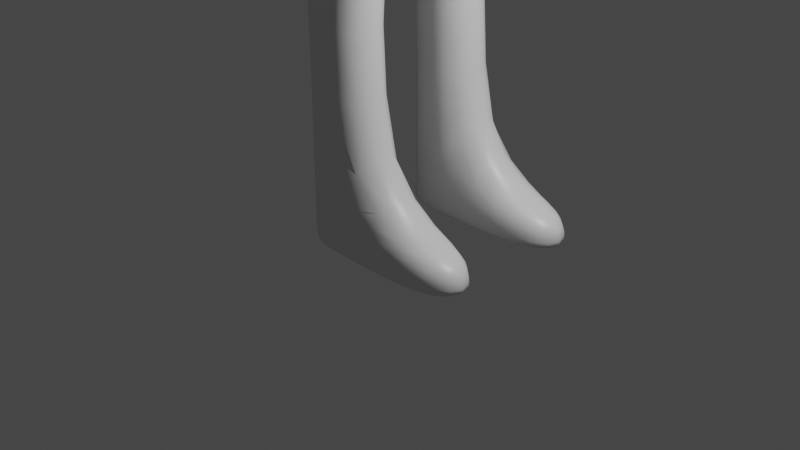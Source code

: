 # Source: 20220401t_day03_Part2.blend  (saved by Blender 3.0.42; exported with 4.5.12 LTS)
import bpy
from mathutils import Matrix  # noqa: F401  (used for matrix-valued properties, if any)

bpy.ops.wm.read_factory_settings(use_empty=True)
scene = bpy.context.scene
scene.name = 'Scene'

# ---- collections
col_collection = bpy.data.collections.new('Collection'); scene.collection.children.link(col_collection)

# ---- materials (node trees are filled in below, after node groups)
mat_material = bpy.data.materials.new('Material')
mat_material.alpha_threshold = 0.0
mat_material.use_transparent_shadow = False
mat_material.line_color = (0.0, 0.0, 0.0, 1.0)

# ---- material node trees
mat_material.use_nodes = True; mat_material.node_tree.nodes.clear()
_N = mat_material.node_tree.nodes; _L = mat_material.node_tree.links
n0 = _N.new('ShaderNodeOutputMaterial'); n0.name = 'Material Output'; n0.location = (300, 300)
n1 = _N.new('ShaderNodeBsdfPrincipled'); n1.name = 'Principled BSDF'; n1.location = (10, 300)
n1.distribution = 'GGX'
n1.subsurface_method = 'RANDOM_WALK_SKIN'
n1.inputs[2].default_value = 0.4
n1.inputs[3].default_value = 1.45
n1.inputs[27].default_value = (0.0, 0.0, 0.0, 1.0)
n1.inputs[28].default_value = 1.0
_L.new(n1.outputs[0], n0.inputs[0])
n0.is_active_output = True

# ---- world
world_world = bpy.data.worlds.new('World'); scene.world = world_world
world_world.use_nodes = True; world_world.node_tree.nodes.clear()
_N = world_world.node_tree.nodes; _L = world_world.node_tree.links
n0 = _N.new('ShaderNodeOutputWorld'); n0.name = 'World Output'; n0.location = (300, 300)
n1 = _N.new('ShaderNodeBackground'); n1.name = 'Background'; n1.location = (10, 300)
n1.inputs[0].default_value = (0.05088, 0.05088, 0.05088, 1.0)
_L.new(n1.outputs[0], n0.inputs[0])
n0.is_active_output = True
world_world.color = (0.05088, 0.05088, 0.05088)
world_world.use_sun_shadow = False
world_world.sun_shadow_jitter_overblur = 0.0

# ---- cameras
cam_camera = bpy.data.cameras.new('Camera')
cam_camera.clip_end = 100.0
cam_camera.ortho_scale = 7.314

# ---- lights
light_light = bpy.data.lights.new('Light', 'POINT')
light_light.transmission_factor = 0.0
light_light.energy = 1000.0
light_light.shadow_soft_size = 0.1
light_light.shadow_maximum_resolution = 0.006
light_light.use_absolute_resolution = True

# ---- meshes
me_cube = bpy.data.meshes.new('Cube')
me_cube.from_pydata([(1.0, 1.0, 6.836), (1.0, 1.0, 3.714), (1.0, -1.0, 6.836), (1.0, -1.0, 3.714), (-1.0, 1.0, 6.836), (-1.0, 1.0, 3.714), (-1.0, -1.0, 6.836), (-1.0, -1.0, 3.714), (-1.0, 0.3333, 3.714), (-1.0, -0.3333, 3.714), (1.0, 0.3333, 6.836), (1.0, -0.3333, 6.836), (-1.0, -0.3333, 6.836), (-1.0, 0.3333, 6.836), (1.0, -0.3333, 3.714), (1.0, 0.3333, 3.714), (0.3333, 1.0, 3.714), (-0.3333, 1.0, 3.714), (0.3333, -1.0, 6.836), (-0.3333, -1.0, 6.836), (-0.3333, -1.0, 3.714), (0.3333, -1.0, 3.714), (-0.3333, 1.0, 6.836), (0.3333, 1.0, 6.836), (0.3333, 0.3333, 3.714), (-0.3333, 0.3333, 3.714), (0.3333, -0.3333, 3.714), (-0.3333, -0.3333, 3.714), (-0.1749, 0.1749, 6.836), (0.1749, 0.1749, 6.836), (-0.1749, -0.1749, 6.836), (0.1749, -0.1749, 6.836), (0.3333, 1.0, -0.0133), (-0.3333, 1.0, -0.0133), (0.3333, 0.3333, -0.0133), (-0.3333, 0.3333, -0.0133), (0.3333, 1.0, 0.6221), (-0.3333, 1.0, 0.6221), (0.3333, 0.3333, 0.6221), (-0.3333, 0.3333, 0.6221), (1.58, 1.0, -0.0133), (1.58, 0.3333, -0.0133), (1.58, 1.0, 0.3016), (1.58, 0.3333, 0.3016), (1.0, 1.0, 6.197), (-1.0, -1.0, 6.197), (1.0, -1.0, 6.197), (-1.0, 1.0, 6.197), (1.0, 0.3333, 6.197), (1.0, -0.3333, 6.197), (-1.0, -0.3333, 6.197), (-1.0, 0.3333, 6.197), (-0.3333, 1.0, 6.197), (0.3333, 1.0, 6.197), (0.3333, -1.0, 6.197), (-0.3333, -1.0, 6.197), (-0.3333, 3.089, 6.836), (0.3333, 3.089, 6.836), (-0.3333, 3.089, 6.197), (0.3333, 3.089, 6.197), (-0.3333, 5.2, 6.836), (0.3333, 5.2, 6.836), (-0.3333, 5.2, 6.197), (0.3333, 5.2, 6.197), (-0.3333, 5.722, 6.836), (0.3333, 5.722, 6.836), (-0.3333, 5.722, 6.197), (0.3333, 5.722, 6.197), (-0.3333, 6.444, 6.836), (0.3333, 6.444, 6.836), (-0.3333, 6.444, 6.197), (0.3333, 6.444, 6.197), (0.7082, 5.2, 6.836), (0.7082, 5.2, 6.197), (0.7082, 5.722, 6.836), (0.7082, 5.722, 6.197), (-0.3333, 0.3333, 6.836), (0.3333, 0.3333, 6.836), (-0.3333, -0.3333, 6.836), (0.3333, -0.3333, 6.836), (-0.5597, 0.5597, 7.019), (0.5597, 0.5597, 7.019), (-0.5597, -0.5597, 7.019), (0.5597, -0.5597, 7.019), (-0.1749, 0.1749, 7.019), (0.1749, 0.1749, 7.019), (-0.1749, -0.1749, 7.019), (0.1749, -0.1749, 7.019), (-0.5597, 0.5597, 8.27), (0.5597, 0.5597, 8.27), (-0.5597, -0.5597, 8.27), (0.5597, -0.5597, 8.27), (0.3333, 1.0, 0.0891), (0.3333, 0.3333, 0.0891), (-0.3333, 1.0, 0.0891), (-0.3333, 0.3333, 0.0891), (1.58, 1.0, 0.03745), (1.58, 0.3333, 0.03745), (0.6295, 0.6295, 4.956), (0.6295, -0.6295, 4.956), (-0.6295, 0.6295, 4.956), (0.6295, 0.2098, 4.956), (0.6295, -0.2098, 4.956), (-0.6295, -0.2098, 4.956), (-0.6295, 0.2098, 4.956), (-0.2098, 0.6295, 4.956), (0.2098, 0.6295, 4.956), (0.2098, -0.6295, 4.956), (-0.2098, -0.6295, 4.956), (-0.6295, -0.6295, 4.956)], [], [(78, 12, 6, 19), (55, 19, 6, 45), (51, 13, 4, 47), (26, 14, 3, 21), (49, 11, 2, 46), (53, 23, 0, 44), (44, 0, 10, 48), (48, 10, 11, 49), (16, 1, 15, 24), (24, 15, 14, 26), (45, 6, 12, 50), (50, 12, 13, 51), (22, 4, 13, 76), (76, 13, 12, 78), (10, 77, 79, 11), (31, 29, 85, 87), (0, 23, 77, 10), (23, 22, 76, 77), (8, 25, 27, 9), (25, 24, 26, 27), (5, 17, 25, 8), (94, 92, 32, 33), (47, 4, 22, 52), (22, 23, 57, 56), (9, 27, 20, 7), (27, 26, 21, 20), (46, 2, 18, 54), (54, 18, 19, 55), (11, 79, 18, 2), (79, 78, 19, 18), (33, 32, 34, 35), (93, 34, 41, 97), (95, 94, 33, 35), (93, 95, 35, 34), (24, 25, 39, 38), (25, 17, 37, 39), (16, 24, 38, 36), (17, 16, 36, 37), (96, 97, 41, 40), (92, 36, 42, 96), (34, 32, 40, 41), (36, 38, 43, 42), (107, 54, 55, 108), (99, 46, 54, 107), (105, 52, 53, 106), (100, 47, 52, 105), (103, 50, 51, 104), (109, 45, 50, 103), (101, 48, 49, 102), (98, 44, 48, 101), (106, 53, 44, 98), (102, 49, 46, 99), (104, 51, 47, 100), (108, 55, 45, 109), (57, 59, 63, 61), (23, 53, 59, 57), (53, 52, 58, 59), (52, 22, 56, 58), (63, 62, 66, 67), (56, 57, 61, 60), (59, 58, 62, 63), (58, 56, 60, 62), (65, 67, 71, 69), (62, 60, 64, 66), (67, 65, 74, 75), (60, 61, 65, 64), (70, 68, 69, 71), (64, 65, 69, 68), (67, 66, 70, 71), (66, 64, 68, 70), (72, 73, 75, 74), (65, 61, 72, 74), (61, 63, 73, 72), (63, 67, 75, 73), (28, 29, 77, 76), (31, 30, 78, 79), (29, 31, 79, 77), (30, 28, 76, 78), (83, 81, 89, 91), (29, 28, 84, 85), (28, 30, 86, 84), (30, 31, 87, 86), (80, 81, 85, 84), (83, 82, 86, 87), (81, 83, 87, 85), (82, 80, 84, 86), (89, 88, 90, 91), (81, 80, 88, 89), (80, 82, 90, 88), (82, 83, 91, 90), (32, 92, 96, 40), (42, 43, 97, 96), (38, 39, 95, 93), (39, 37, 94, 95), (38, 93, 97, 43), (37, 36, 92, 94), (20, 108, 109, 7), (8, 104, 100, 5), (14, 102, 99, 3), (16, 106, 98, 1), (1, 98, 101, 15), (15, 101, 102, 14), (7, 109, 103, 9), (9, 103, 104, 8), (5, 100, 105, 17), (17, 105, 106, 16), (3, 99, 107, 21), (21, 107, 108, 20)])
me_cube.polygons.foreach_set('use_smooth', [True] * 108)
_uv = me_cube.uv_layers.new(name='UVMap')
_uv.uv.foreach_set('vector', [0.7917, 0.6667, 0.875, 0.6667, 0.875, 0.75, 0.7917, 0.75, 0.5451, 0.9167, 0.625, 0.9167, 0.625, 1.0, 0.5451, 1.0, 0.5451, 0.1667, 0.625, 0.1667, 0.625, 0.25, 0.5451, 0.25, 0.2917, 0.6667, 0.375, 0.6667, 0.375, 0.75, 0.2917, 0.75, 0.5451, 0.6667, 0.625, 0.6667, 0.625, 0.75, 0.5451, 0.75, 0.5451, 0.4167, 0.625, 0.4167, 0.625, 0.5, 0.5451, 0.5, 0.5451, 0.5, 0.625, 0.5, 0.625, 0.5833, 0.5451, 0.5833, 0.5451, 0.5833, 0.625, 0.5833, 0.625, 0.6667, 0.5451, 0.6667, 0.2917, 0.5, 0.375, 0.5, 0.375, 0.5833, 0.2917, 0.5833, 0.2917, 0.5833, 0.375, 0.5833, 0.375, 0.6667, 0.2917, 0.6667, 0.5451, 0.0, 0.625, 0.0, 0.625, 0.08333, 0.5451, 0.08333, 0.5451, 0.08333, 0.625, 0.08333, 0.625, 0.1667, 0.5451, 0.1667, 0.7917, 0.5, 0.875, 0.5, 0.875, 0.5833, 0.7917, 0.5833, 0.7917, 0.5833, 0.875, 0.5833, 0.875, 0.6667, 0.7917, 0.6667, 0.625, 0.5833, 0.7083, 0.5833, 0.7083, 0.6667, 0.625, 0.6667, 0.7124, 0.6626, 0.7124, 0.5874, 0.7124, 0.5874, 0.7124, 0.6626, 0.625, 0.5, 0.7083, 0.5, 0.7083, 0.5833, 0.625, 0.5833, 0.7083, 0.5, 0.7917, 0.5, 0.7917, 0.5833, 0.7083, 0.5833, 0.125, 0.5833, 0.2083, 0.5833, 0.2083, 0.6667, 0.125, 0.6667, 0.2083, 0.5833, 0.2917, 0.5833, 0.2917, 0.6667, 0.2083, 0.6667, 0.125, 0.5, 0.2083, 0.5, 0.2083, 0.5833, 0.125, 0.5833, 0.375, 0.3333, 0.375, 0.4167, 0.375, 0.4167, 0.375, 0.3333, 0.5451, 0.25, 0.625, 0.25, 0.625, 0.3333, 0.5451, 0.3333, 0.7917, 0.5, 0.7083, 0.5, 0.7083, 0.5, 0.7917, 0.5, 0.125, 0.6667, 0.2083, 0.6667, 0.2083, 0.75, 0.125, 0.75, 0.2083, 0.6667, 0.2917, 0.6667, 0.2917, 0.75, 0.2083, 0.75, 0.5451, 0.75, 0.625, 0.75, 0.625, 0.8333, 0.5451, 0.8333, 0.5451, 0.8333, 0.625, 0.8333, 0.625, 0.9167, 0.5451, 0.9167, 0.625, 0.6667, 0.7083, 0.6667, 0.7083, 0.75, 0.625, 0.75, 0.7083, 0.6667, 0.7917, 0.6667, 0.7917, 0.75, 0.7083, 0.75, 0.2083, 0.5, 0.2917, 0.5, 0.2917, 0.5833, 0.2083, 0.5833, 0.2917, 0.5833, 0.2917, 0.5833, 0.2917, 0.5833, 0.2917, 0.5833, 0.2083, 0.5833, 0.2083, 0.5, 0.2083, 0.5, 0.2083, 0.5833, 0.2917, 0.5833, 0.2083, 0.5833, 0.2083, 0.5833, 0.2917, 0.5833, 0.2917, 0.5833, 0.2083, 0.5833, 0.2083, 0.5833, 0.2917, 0.5833, 0.2083, 0.5833, 0.2083, 0.5, 0.2083, 0.5, 0.2083, 0.5833, 0.2917, 0.5, 0.2917, 0.5833, 0.2917, 0.5833, 0.2917, 0.5, 0.375, 0.3333, 0.375, 0.4167, 0.375, 0.4167, 0.375, 0.3333, 0.2917, 0.5, 0.2917, 0.5833, 0.2917, 0.5833, 0.2917, 0.5, 0.375, 0.4167, 0.375, 0.4167, 0.375, 0.4167, 0.375, 0.4167, 0.2917, 0.5833, 0.2917, 0.5, 0.2917, 0.5, 0.2917, 0.5833, 0.2917, 0.5, 0.2917, 0.5833, 0.2917, 0.5833, 0.2917, 0.5, 0.4601, 0.8488, 0.5451, 0.8333, 0.5451, 0.9167, 0.4601, 0.9012, 0.4601, 0.75, 0.5451, 0.75, 0.5451, 0.8333, 0.4601, 0.8488, 0.4601, 0.3488, 0.5451, 0.3333, 0.5451, 0.4167, 0.4601, 0.4012, 0.4601, 0.25, 0.5451, 0.25, 0.5451, 0.3333, 0.4601, 0.3488, 0.4601, 0.09877, 0.5451, 0.08333, 0.5451, 0.1667, 0.4601, 0.1512, 0.4601, 0.04632, 0.5451, 0.0, 0.5451, 0.08333, 0.4601, 0.09877, 0.4601, 0.5988, 0.5451, 0.5833, 0.5451, 0.6667, 0.4601, 0.6512, 0.4601, 0.5, 0.5451, 0.5, 0.5451, 0.5833, 0.4601, 0.5988, 0.4601, 0.4012, 0.5451, 0.4167, 0.5451, 0.5, 0.4601, 0.5, 0.4601, 0.6512, 0.5451, 0.6667, 0.5451, 0.75, 0.4601, 0.75, 0.4601, 0.1512, 0.5451, 0.1667, 0.5451, 0.25, 0.4601, 0.25, 0.4601, 0.9012, 0.5451, 0.9167, 0.5451, 1.0, 0.4601, 0.9537, 0.625, 0.4167, 0.5451, 0.4167, 0.5451, 0.4167, 0.625, 0.4167, 0.625, 0.4167, 0.5451, 0.4167, 0.5451, 0.4167, 0.625, 0.4167, 0.5451, 0.4167, 0.5451, 0.3333, 0.5451, 0.3333, 0.5451, 0.4167, 0.5451, 0.3333, 0.625, 0.3333, 0.625, 0.3333, 0.5451, 0.3333, 0.5451, 0.4167, 0.5451, 0.3333, 0.5451, 0.3333, 0.5451, 0.4167, 0.7917, 0.5, 0.7083, 0.5, 0.7083, 0.5, 0.7917, 0.5, 0.5451, 0.4167, 0.5451, 0.3333, 0.5451, 0.3333, 0.5451, 0.4167, 0.5451, 0.3333, 0.625, 0.3333, 0.625, 0.3333, 0.5451, 0.3333, 0.625, 0.4167, 0.5451, 0.4167, 0.5451, 0.4167, 0.625, 0.4167, 0.5451, 0.3333, 0.625, 0.3333, 0.625, 0.3333, 0.5451, 0.3333, 0.5451, 0.4167, 0.625, 0.4167, 0.625, 0.4167, 0.5451, 0.4167, 0.7917, 0.5, 0.7083, 0.5, 0.7083, 0.5, 0.7917, 0.5, 0.5451, 0.3333, 0.625, 0.3333, 0.625, 0.4167, 0.5451, 0.4167, 0.7917, 0.5, 0.7083, 0.5, 0.7083, 0.5, 0.7917, 0.5, 0.5451, 0.4167, 0.5451, 0.3333, 0.5451, 0.3333, 0.5451, 0.4167, 0.5451, 0.3333, 0.625, 0.3333, 0.625, 0.3333, 0.5451, 0.3333, 0.625, 0.4167, 0.5451, 0.4167, 0.5451, 0.4167, 0.625, 0.4167, 0.7083, 0.5, 0.7083, 0.5, 0.7083, 0.5, 0.7083, 0.5, 0.625, 0.4167, 0.5451, 0.4167, 0.5451, 0.4167, 0.625, 0.4167, 0.5451, 0.4167, 0.5451, 0.4167, 0.5451, 0.4167, 0.5451, 0.4167, 0.7876, 0.5874, 0.7124, 0.5874, 0.7083, 0.5833, 0.7917, 0.5833, 0.7124, 0.6626, 0.7876, 0.6626, 0.7917, 0.6667, 0.7083, 0.6667, 0.7124, 0.5874, 0.7124, 0.6626, 0.7083, 0.6667, 0.7083, 0.5833, 0.7876, 0.6626, 0.7876, 0.5874, 0.7917, 0.5833, 0.7917, 0.6667, 0.7156, 0.6594, 0.7156, 0.5906, 0.7156, 0.5906, 0.7156, 0.6594, 0.7124, 0.5874, 0.7876, 0.5874, 0.7876, 0.5874, 0.7124, 0.5874, 0.7876, 0.5874, 0.7876, 0.6626, 0.7876, 0.6626, 0.7876, 0.5874, 0.7876, 0.6626, 0.7124, 0.6626, 0.7124, 0.6626, 0.7876, 0.6626, 0.7844, 0.5906, 0.7156, 0.5906, 0.7124, 0.5874, 0.7876, 0.5874, 0.7156, 0.6594, 0.7844, 0.6594, 0.7876, 0.6626, 0.7124, 0.6626, 0.7156, 0.5906, 0.7156, 0.6594, 0.7124, 0.6626, 0.7124, 0.5874, 0.7844, 0.6594, 0.7844, 0.5906, 0.7876, 0.5874, 0.7876, 0.6626, 0.7156, 0.5906, 0.7844, 0.5906, 0.7844, 0.6594, 0.7156, 0.6594, 0.7156, 0.5906, 0.7844, 0.5906, 0.7844, 0.5906, 0.7156, 0.5906, 0.7844, 0.5906, 0.7844, 0.6594, 0.7844, 0.6594, 0.7844, 0.5906, 0.7844, 0.6594, 0.7156, 0.6594, 0.7156, 0.6594, 0.7844, 0.6594, 0.375, 0.4167, 0.375, 0.4167, 0.375, 0.4167, 0.375, 0.4167, 0.2917, 0.5, 0.2917, 0.5833, 0.2917, 0.5833, 0.2917, 0.5, 0.2917, 0.5833, 0.2083, 0.5833, 0.2083, 0.5833, 0.2917, 0.5833, 0.2083, 0.5833, 0.2083, 0.5, 0.2083, 0.5, 0.2083, 0.5833, 0.2917, 0.5833, 0.2917, 0.5833, 0.2917, 0.5833, 0.2917, 0.5833, 0.375, 0.3333, 0.375, 0.4167, 0.375, 0.4167, 0.375, 0.3333, 0.375, 0.9167, 0.4601, 0.9012, 0.4601, 0.9537, 0.375, 1.0, 0.375, 0.1667, 0.4601, 0.1512, 0.4601, 0.25, 0.375, 0.25, 0.375, 0.6667, 0.4601, 0.6512, 0.4601, 0.75, 0.375, 0.75, 0.375, 0.4167, 0.4601, 0.4012, 0.4601, 0.5, 0.375, 0.5, 0.375, 0.5, 0.4601, 0.5, 0.4601, 0.5988, 0.375, 0.5833, 0.375, 0.5833, 0.4601, 0.5988, 0.4601, 0.6512, 0.375, 0.6667, 0.375, 0.0, 0.4601, 0.04632, 0.4601, 0.09877, 0.375, 0.08333, 0.375, 0.08333, 0.4601, 0.09877, 0.4601, 0.1512, 0.375, 0.1667, 0.375, 0.25, 0.4601, 0.25, 0.4601, 0.3488, 0.375, 0.3333, 0.375, 0.3333, 0.4601, 0.3488, 0.4601, 0.4012, 0.375, 0.4167, 0.375, 0.75, 0.4601, 0.75, 0.4601, 0.8488, 0.375, 0.8333, 0.375, 0.8333, 0.4601, 0.8488, 0.4601, 0.9012, 0.375, 0.9167])
me_cube.materials.append(mat_material)
me_cube.use_remesh_preserve_volume = False
me_cube.use_remesh_preserve_attributes = False
me_cube.use_mirror_vertex_groups = False
me_cube.update()

# ---- objects
ob_cube = bpy.data.objects.new('Cube', me_cube)
ob_light = bpy.data.objects.new('Light', light_light)
ob_camera = bpy.data.objects.new('Camera', cam_camera)

# ---- transforms, parenting, visibility, modifiers, constraints
ob_cube.location = (0.0, 0.0, 0.0)
ob_cube.lock_rotations_4d = False
ob_cube.empty_display_type = 'ARROWS'
ob_cube.lineart.crease_threshold = 0.0
_m = ob_cube.modifiers.new('Mirror', 'MIRROR')
_m.use_axis = (False, True, False)
_m = ob_cube.modifiers.new('Subdivision', 'SUBSURF')
_m.levels = 2
ob_light.location = (4.076, 1.005, 5.904)
ob_light.rotation_euler = (0.6503, 0.05522, 1.866)
ob_light.lock_rotations_4d = False
ob_light.empty_display_type = 'ARROWS'
ob_light.color = (0.0, 0.0, 0.0, 0.0)
ob_light.lineart.crease_threshold = 0.0
ob_camera.location = (7.359, -6.926, 4.958)
ob_camera.rotation_euler = (1.109, 0.0, 0.8149)
ob_camera.lock_rotations_4d = False
ob_camera.empty_display_type = 'ARROWS'
ob_camera.color = (0.0, 0.0, 0.0, 0.0)
ob_camera.display_type = 'WIRE'
ob_camera.lineart.crease_threshold = 0.0

# ---- collection membership
col_collection.objects.link(ob_cube)
col_collection.objects.link(ob_light)
col_collection.objects.link(ob_camera)

# ---- scene / render settings (as saved in the file)
scene.camera = ob_camera
scene.frame_start = 1; scene.frame_end = 250; scene.frame_set(1)
scene.render.engine = 'BLENDER_EEVEE_NEXT'
scene.cycles.sampling_pattern = 'TABULATED_SOBOL'
scene.cycles.use_light_tree = False
scene.view_settings.view_transform = 'Filmic'
bpy.context.view_layer.update()
